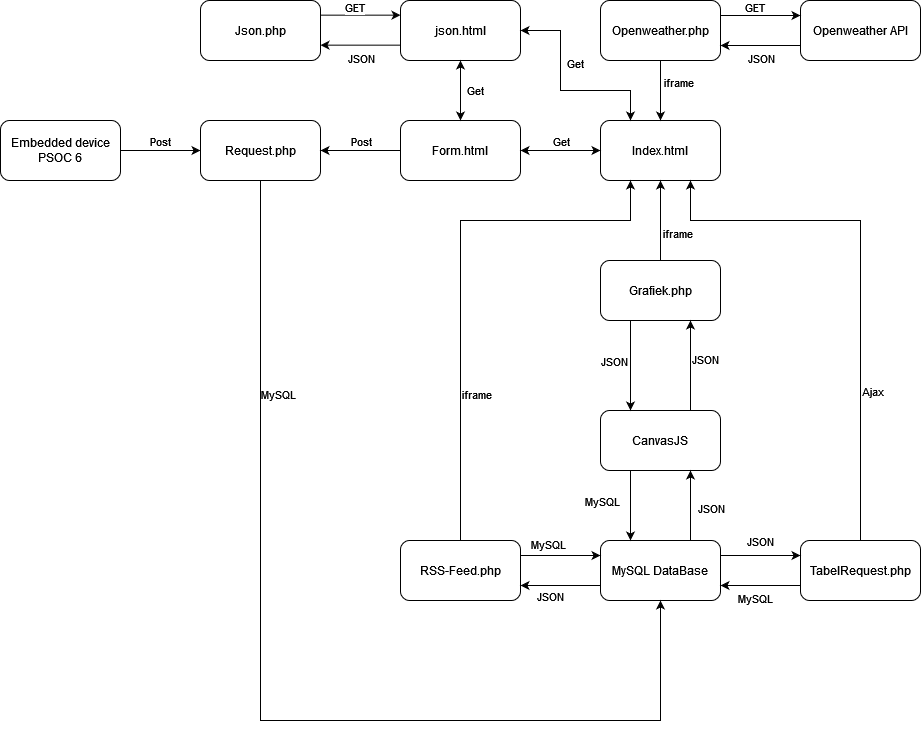

The diagram above was exported from draw.io. Its source (the exported page's mxGraphModel, read from the mxfile embedded in the PNG):
<mxGraphModel dx="1422" dy="786" grid="1" gridSize="10" guides="1" tooltips="1" connect="1" arrows="1" fold="1" page="1" pageScale="1" pageWidth="1169" pageHeight="827" math="0" shadow="0">
  <root>
    <mxCell id="WIyWlLk6GJQsqaUBKTNV-0" />
    <mxCell id="WIyWlLk6GJQsqaUBKTNV-1" parent="WIyWlLk6GJQsqaUBKTNV-0" />
    <mxCell id="bgDLbyBRdToVYvVWQRco-0" value="Embedded device PSOC 6" style="rounded=1;whiteSpace=wrap;html=1;" parent="WIyWlLk6GJQsqaUBKTNV-1" vertex="1">
      <mxGeometry x="50" y="190" width="120" height="60" as="geometry" />
    </mxCell>
    <mxCell id="bgDLbyBRdToVYvVWQRco-1" value="" style="endArrow=classic;html=1;rounded=0;exitX=1;exitY=0.5;exitDx=0;exitDy=0;entryX=0;entryY=0.5;entryDx=0;entryDy=0;" parent="WIyWlLk6GJQsqaUBKTNV-1" source="bgDLbyBRdToVYvVWQRco-0" target="bgDLbyBRdToVYvVWQRco-2" edge="1">
      <mxGeometry width="50" height="50" relative="1" as="geometry">
        <mxPoint x="540" y="350" as="sourcePoint" />
        <mxPoint x="250" y="220" as="targetPoint" />
      </mxGeometry>
    </mxCell>
    <mxCell id="bgDLbyBRdToVYvVWQRco-4" value="Post" style="edgeLabel;html=1;align=center;verticalAlign=bottom;resizable=0;points=[];" parent="bgDLbyBRdToVYvVWQRco-1" vertex="1" connectable="0">
      <mxGeometry x="0.1357" y="-1" relative="1" as="geometry">
        <mxPoint x="-6" y="-1" as="offset" />
      </mxGeometry>
    </mxCell>
    <mxCell id="bgDLbyBRdToVYvVWQRco-2" value="Request.php" style="rounded=1;whiteSpace=wrap;html=1;" parent="WIyWlLk6GJQsqaUBKTNV-1" vertex="1">
      <mxGeometry x="250" y="190" width="120" height="60" as="geometry" />
    </mxCell>
    <mxCell id="bgDLbyBRdToVYvVWQRco-5" value="Form.html" style="rounded=1;whiteSpace=wrap;html=1;" parent="WIyWlLk6GJQsqaUBKTNV-1" vertex="1">
      <mxGeometry x="450" y="190" width="120" height="60" as="geometry" />
    </mxCell>
    <mxCell id="bgDLbyBRdToVYvVWQRco-6" value="" style="endArrow=classic;html=1;rounded=0;exitX=0;exitY=0.5;exitDx=0;exitDy=0;entryX=1;entryY=0.5;entryDx=0;entryDy=0;verticalAlign=top;align=center;" parent="WIyWlLk6GJQsqaUBKTNV-1" source="bgDLbyBRdToVYvVWQRco-5" target="bgDLbyBRdToVYvVWQRco-2" edge="1">
      <mxGeometry width="50" height="50" relative="1" as="geometry">
        <mxPoint x="370" y="219.71" as="sourcePoint" />
        <mxPoint x="410" y="190" as="targetPoint" />
      </mxGeometry>
    </mxCell>
    <mxCell id="wx6239m81QT0HoVBC2bA-0" value="&lt;div&gt;Post&lt;/div&gt;" style="edgeLabel;html=1;align=center;verticalAlign=bottom;resizable=0;points=[];" vertex="1" connectable="0" parent="bgDLbyBRdToVYvVWQRco-6">
      <mxGeometry x="0.3" y="1" relative="1" as="geometry">
        <mxPoint x="12" y="-1" as="offset" />
      </mxGeometry>
    </mxCell>
    <mxCell id="bgDLbyBRdToVYvVWQRco-8" value="Index.html" style="rounded=1;whiteSpace=wrap;html=1;" parent="WIyWlLk6GJQsqaUBKTNV-1" vertex="1">
      <mxGeometry x="650" y="190" width="120" height="60" as="geometry" />
    </mxCell>
    <mxCell id="bgDLbyBRdToVYvVWQRco-9" value="" style="endArrow=classic;startArrow=classic;html=1;rounded=0;entryX=0;entryY=0.5;entryDx=0;entryDy=0;exitX=1;exitY=0.5;exitDx=0;exitDy=0;" parent="WIyWlLk6GJQsqaUBKTNV-1" source="bgDLbyBRdToVYvVWQRco-5" target="bgDLbyBRdToVYvVWQRco-8" edge="1">
      <mxGeometry width="50" height="50" relative="1" as="geometry">
        <mxPoint x="590" y="350" as="sourcePoint" />
        <mxPoint x="640" y="300" as="targetPoint" />
      </mxGeometry>
    </mxCell>
    <mxCell id="wx6239m81QT0HoVBC2bA-2" value="Get" style="edgeLabel;html=1;align=center;verticalAlign=middle;resizable=0;points=[];" vertex="1" connectable="0" parent="bgDLbyBRdToVYvVWQRco-9">
      <mxGeometry x="-0.3862" y="-1" relative="1" as="geometry">
        <mxPoint x="15" y="-11" as="offset" />
      </mxGeometry>
    </mxCell>
    <mxCell id="bgDLbyBRdToVYvVWQRco-10" value="&lt;div&gt;RSS-Feed.php&lt;/div&gt;" style="rounded=1;whiteSpace=wrap;html=1;" parent="WIyWlLk6GJQsqaUBKTNV-1" vertex="1">
      <mxGeometry x="450" y="610" width="120" height="60" as="geometry" />
    </mxCell>
    <mxCell id="bgDLbyBRdToVYvVWQRco-12" value="Grafiek.php" style="rounded=1;whiteSpace=wrap;html=1;" parent="WIyWlLk6GJQsqaUBKTNV-1" vertex="1">
      <mxGeometry x="650" y="330" width="120" height="60" as="geometry" />
    </mxCell>
    <mxCell id="bgDLbyBRdToVYvVWQRco-13" value="" style="endArrow=classic;html=1;rounded=0;entryX=0.5;entryY=1;entryDx=0;entryDy=0;exitX=0.5;exitY=0;exitDx=0;exitDy=0;" parent="WIyWlLk6GJQsqaUBKTNV-1" source="bgDLbyBRdToVYvVWQRco-12" target="bgDLbyBRdToVYvVWQRco-8" edge="1">
      <mxGeometry width="50" height="50" relative="1" as="geometry">
        <mxPoint x="670" y="300" as="sourcePoint" />
        <mxPoint x="735" y="250" as="targetPoint" />
      </mxGeometry>
    </mxCell>
    <mxCell id="wx6239m81QT0HoVBC2bA-12" value="&lt;div&gt;iframe&lt;/div&gt;" style="edgeLabel;html=1;align=left;verticalAlign=middle;resizable=0;points=[];labelPosition=right;verticalLabelPosition=middle;" vertex="1" connectable="0" parent="bgDLbyBRdToVYvVWQRco-13">
      <mxGeometry x="-0.3069" y="-1" relative="1" as="geometry">
        <mxPoint as="offset" />
      </mxGeometry>
    </mxCell>
    <mxCell id="bgDLbyBRdToVYvVWQRco-16" value="MySQL DataBase" style="rounded=1;whiteSpace=wrap;html=1;" parent="WIyWlLk6GJQsqaUBKTNV-1" vertex="1">
      <mxGeometry x="650" y="610" width="120" height="60" as="geometry" />
    </mxCell>
    <mxCell id="bgDLbyBRdToVYvVWQRco-17" value="" style="endArrow=classic;html=1;rounded=0;entryX=0.75;entryY=1;entryDx=0;entryDy=0;exitX=0.75;exitY=0;exitDx=0;exitDy=0;" parent="WIyWlLk6GJQsqaUBKTNV-1" source="bgDLbyBRdToVYvVWQRco-18" target="bgDLbyBRdToVYvVWQRco-12" edge="1">
      <mxGeometry width="50" height="50" relative="1" as="geometry">
        <mxPoint x="720" y="450" as="sourcePoint" />
        <mxPoint x="730" y="420" as="targetPoint" />
      </mxGeometry>
    </mxCell>
    <mxCell id="wx6239m81QT0HoVBC2bA-28" value="JSON" style="edgeLabel;html=1;align=left;verticalAlign=middle;resizable=0;points=[];labelPosition=right;verticalLabelPosition=middle;" vertex="1" connectable="0" parent="bgDLbyBRdToVYvVWQRco-17">
      <mxGeometry x="0.146" relative="1" as="geometry">
        <mxPoint as="offset" />
      </mxGeometry>
    </mxCell>
    <mxCell id="bgDLbyBRdToVYvVWQRco-18" value="CanvasJS" style="rounded=1;whiteSpace=wrap;html=1;" parent="WIyWlLk6GJQsqaUBKTNV-1" vertex="1">
      <mxGeometry x="650" y="480" width="120" height="60" as="geometry" />
    </mxCell>
    <mxCell id="bgDLbyBRdToVYvVWQRco-19" value="" style="endArrow=classic;html=1;rounded=0;entryX=0.75;entryY=1;entryDx=0;entryDy=0;exitX=0.75;exitY=0;exitDx=0;exitDy=0;" parent="WIyWlLk6GJQsqaUBKTNV-1" source="bgDLbyBRdToVYvVWQRco-16" target="bgDLbyBRdToVYvVWQRco-18" edge="1">
      <mxGeometry width="50" height="50" relative="1" as="geometry">
        <mxPoint x="769.43" y="630" as="sourcePoint" />
        <mxPoint x="769.43" y="540" as="targetPoint" />
        <Array as="points">
          <mxPoint x="740" y="570" />
        </Array>
      </mxGeometry>
    </mxCell>
    <mxCell id="wx6239m81QT0HoVBC2bA-19" value="&lt;div&gt;JSON&lt;/div&gt;" style="edgeLabel;html=1;align=center;verticalAlign=middle;resizable=0;points=[];" vertex="1" connectable="0" parent="bgDLbyBRdToVYvVWQRco-19">
      <mxGeometry x="-0.0502" y="-4" relative="1" as="geometry">
        <mxPoint x="16" as="offset" />
      </mxGeometry>
    </mxCell>
    <mxCell id="bgDLbyBRdToVYvVWQRco-20" value="" style="endArrow=classic;html=1;rounded=0;exitX=0.5;exitY=1;exitDx=0;exitDy=0;entryX=0.5;entryY=1;entryDx=0;entryDy=0;" parent="WIyWlLk6GJQsqaUBKTNV-1" source="bgDLbyBRdToVYvVWQRco-2" target="bgDLbyBRdToVYvVWQRco-16" edge="1">
      <mxGeometry width="50" height="50" relative="1" as="geometry">
        <mxPoint x="590" y="470" as="sourcePoint" />
        <mxPoint x="680" y="790" as="targetPoint" />
        <Array as="points">
          <mxPoint x="310" y="790" />
          <mxPoint x="710" y="790" />
        </Array>
      </mxGeometry>
    </mxCell>
    <mxCell id="wx6239m81QT0HoVBC2bA-1" value="MySQL" style="edgeLabel;html=1;align=left;verticalAlign=middle;resizable=0;points=[];labelPosition=right;verticalLabelPosition=middle;" vertex="1" connectable="0" parent="bgDLbyBRdToVYvVWQRco-20">
      <mxGeometry x="-0.5984" y="-1" relative="1" as="geometry">
        <mxPoint as="offset" />
      </mxGeometry>
    </mxCell>
    <mxCell id="bgDLbyBRdToVYvVWQRco-21" value="TabelRequest.php" style="rounded=1;whiteSpace=wrap;html=1;" parent="WIyWlLk6GJQsqaUBKTNV-1" vertex="1">
      <mxGeometry x="850" y="610" width="120" height="60" as="geometry" />
    </mxCell>
    <mxCell id="bgDLbyBRdToVYvVWQRco-23" value="" style="endArrow=classic;html=1;rounded=0;entryX=0.75;entryY=1;entryDx=0;entryDy=0;exitX=0.5;exitY=0;exitDx=0;exitDy=0;" parent="WIyWlLk6GJQsqaUBKTNV-1" source="bgDLbyBRdToVYvVWQRco-21" target="bgDLbyBRdToVYvVWQRco-8" edge="1">
      <mxGeometry width="50" height="50" relative="1" as="geometry">
        <mxPoint x="590" y="470" as="sourcePoint" />
        <mxPoint x="640" y="420" as="targetPoint" />
        <Array as="points">
          <mxPoint x="910" y="290" />
          <mxPoint x="740" y="290" />
        </Array>
      </mxGeometry>
    </mxCell>
    <mxCell id="wx6239m81QT0HoVBC2bA-13" value="Ajax" style="edgeLabel;html=1;align=left;verticalAlign=middle;resizable=0;points=[];labelPosition=right;verticalLabelPosition=middle;" vertex="1" connectable="0" parent="bgDLbyBRdToVYvVWQRco-23">
      <mxGeometry x="-0.2864" y="-3" relative="1" as="geometry">
        <mxPoint x="-3" y="39" as="offset" />
      </mxGeometry>
    </mxCell>
    <mxCell id="bgDLbyBRdToVYvVWQRco-24" value="Openweather.php" style="rounded=1;whiteSpace=wrap;html=1;" parent="WIyWlLk6GJQsqaUBKTNV-1" vertex="1">
      <mxGeometry x="650" y="70" width="120" height="60" as="geometry" />
    </mxCell>
    <mxCell id="bgDLbyBRdToVYvVWQRco-27" value="" style="endArrow=classic;html=1;rounded=0;entryX=0.5;entryY=0;entryDx=0;entryDy=0;exitX=0.5;exitY=1;exitDx=0;exitDy=0;" parent="WIyWlLk6GJQsqaUBKTNV-1" source="bgDLbyBRdToVYvVWQRco-24" target="bgDLbyBRdToVYvVWQRco-8" edge="1">
      <mxGeometry width="50" height="50" relative="1" as="geometry">
        <mxPoint x="750" y="120" as="sourcePoint" />
        <mxPoint x="840" y="190" as="targetPoint" />
      </mxGeometry>
    </mxCell>
    <mxCell id="wx6239m81QT0HoVBC2bA-11" value="&lt;div&gt;iframe&lt;/div&gt;" style="edgeLabel;html=1;align=left;verticalAlign=middle;resizable=0;points=[];labelPosition=right;verticalLabelPosition=middle;" vertex="1" connectable="0" parent="bgDLbyBRdToVYvVWQRco-27">
      <mxGeometry x="-0.292" y="2" relative="1" as="geometry">
        <mxPoint as="offset" />
      </mxGeometry>
    </mxCell>
    <mxCell id="bgDLbyBRdToVYvVWQRco-28" value="Openweather API" style="rounded=1;whiteSpace=wrap;html=1;" parent="WIyWlLk6GJQsqaUBKTNV-1" vertex="1">
      <mxGeometry x="850" y="70" width="120" height="60" as="geometry" />
    </mxCell>
    <mxCell id="bgDLbyBRdToVYvVWQRco-29" value="" style="endArrow=classic;html=1;rounded=0;entryX=1;entryY=0.75;entryDx=0;entryDy=0;exitX=0;exitY=0.75;exitDx=0;exitDy=0;" parent="WIyWlLk6GJQsqaUBKTNV-1" source="bgDLbyBRdToVYvVWQRco-28" target="bgDLbyBRdToVYvVWQRco-24" edge="1">
      <mxGeometry width="50" height="50" relative="1" as="geometry">
        <mxPoint x="1210" y="530" as="sourcePoint" />
        <mxPoint x="1260" y="480" as="targetPoint" />
      </mxGeometry>
    </mxCell>
    <mxCell id="wx6239m81QT0HoVBC2bA-22" value="JSON" style="edgeLabel;html=1;align=center;verticalAlign=top;resizable=0;points=[];labelPosition=center;verticalLabelPosition=bottom;" vertex="1" connectable="0" parent="bgDLbyBRdToVYvVWQRco-29">
      <mxGeometry x="-0.2429" relative="1" as="geometry">
        <mxPoint x="-10" as="offset" />
      </mxGeometry>
    </mxCell>
    <mxCell id="wx6239m81QT0HoVBC2bA-3" value="" style="endArrow=classic;html=1;rounded=0;exitX=0.5;exitY=0;exitDx=0;exitDy=0;entryX=0.25;entryY=1;entryDx=0;entryDy=0;" edge="1" parent="WIyWlLk6GJQsqaUBKTNV-1" source="bgDLbyBRdToVYvVWQRco-10" target="bgDLbyBRdToVYvVWQRco-8">
      <mxGeometry width="50" height="50" relative="1" as="geometry">
        <mxPoint x="650" y="440" as="sourcePoint" />
        <mxPoint x="700" y="390" as="targetPoint" />
        <Array as="points">
          <mxPoint x="510" y="290" />
          <mxPoint x="680" y="290" />
        </Array>
      </mxGeometry>
    </mxCell>
    <mxCell id="wx6239m81QT0HoVBC2bA-14" value="iframe" style="edgeLabel;html=1;align=left;verticalAlign=middle;resizable=0;points=[];labelPosition=right;verticalLabelPosition=middle;" vertex="1" connectable="0" parent="wx6239m81QT0HoVBC2bA-3">
      <mxGeometry x="-0.4468" relative="1" as="geometry">
        <mxPoint as="offset" />
      </mxGeometry>
    </mxCell>
    <mxCell id="wx6239m81QT0HoVBC2bA-6" value="" style="endArrow=classic;html=1;rounded=0;exitX=1;exitY=0.25;exitDx=0;exitDy=0;entryX=0;entryY=0.25;entryDx=0;entryDy=0;" edge="1" parent="WIyWlLk6GJQsqaUBKTNV-1" source="bgDLbyBRdToVYvVWQRco-10" target="bgDLbyBRdToVYvVWQRco-16">
      <mxGeometry width="50" height="50" relative="1" as="geometry">
        <mxPoint x="650" y="440" as="sourcePoint" />
        <mxPoint x="700" y="390" as="targetPoint" />
      </mxGeometry>
    </mxCell>
    <mxCell id="wx6239m81QT0HoVBC2bA-17" value="MySQL" style="edgeLabel;html=1;align=center;verticalAlign=bottom;resizable=0;points=[];labelPosition=center;verticalLabelPosition=top;" vertex="1" connectable="0" parent="wx6239m81QT0HoVBC2bA-6">
      <mxGeometry x="-0.3345" y="2" relative="1" as="geometry">
        <mxPoint as="offset" />
      </mxGeometry>
    </mxCell>
    <mxCell id="wx6239m81QT0HoVBC2bA-7" value="" style="endArrow=classic;html=1;rounded=0;exitX=0;exitY=0.75;exitDx=0;exitDy=0;entryX=1;entryY=0.75;entryDx=0;entryDy=0;" edge="1" parent="WIyWlLk6GJQsqaUBKTNV-1" source="bgDLbyBRdToVYvVWQRco-16" target="bgDLbyBRdToVYvVWQRco-10">
      <mxGeometry width="50" height="50" relative="1" as="geometry">
        <mxPoint x="650" y="440" as="sourcePoint" />
        <mxPoint x="700" y="390" as="targetPoint" />
      </mxGeometry>
    </mxCell>
    <mxCell id="wx6239m81QT0HoVBC2bA-18" value="JSON" style="edgeLabel;html=1;align=center;verticalAlign=top;resizable=0;points=[];labelPosition=center;verticalLabelPosition=bottom;" vertex="1" connectable="0" parent="wx6239m81QT0HoVBC2bA-7">
      <mxGeometry x="0.2655" y="-2" relative="1" as="geometry">
        <mxPoint as="offset" />
      </mxGeometry>
    </mxCell>
    <mxCell id="wx6239m81QT0HoVBC2bA-8" value="" style="endArrow=classic;html=1;rounded=0;exitX=1;exitY=0.25;exitDx=0;exitDy=0;entryX=0;entryY=0.25;entryDx=0;entryDy=0;" edge="1" parent="WIyWlLk6GJQsqaUBKTNV-1" source="bgDLbyBRdToVYvVWQRco-16" target="bgDLbyBRdToVYvVWQRco-21">
      <mxGeometry width="50" height="50" relative="1" as="geometry">
        <mxPoint x="650" y="440" as="sourcePoint" />
        <mxPoint x="700" y="390" as="targetPoint" />
      </mxGeometry>
    </mxCell>
    <mxCell id="wx6239m81QT0HoVBC2bA-16" value="JSON" style="edgeLabel;html=1;align=center;verticalAlign=bottom;resizable=0;points=[];labelPosition=center;verticalLabelPosition=top;" vertex="1" connectable="0" parent="wx6239m81QT0HoVBC2bA-8">
      <mxGeometry x="0.2862" y="-2" relative="1" as="geometry">
        <mxPoint x="-12" y="-7" as="offset" />
      </mxGeometry>
    </mxCell>
    <mxCell id="wx6239m81QT0HoVBC2bA-9" value="" style="endArrow=classic;html=1;rounded=0;exitX=0;exitY=0.75;exitDx=0;exitDy=0;entryX=1;entryY=0.75;entryDx=0;entryDy=0;" edge="1" parent="WIyWlLk6GJQsqaUBKTNV-1" source="bgDLbyBRdToVYvVWQRco-21" target="bgDLbyBRdToVYvVWQRco-16">
      <mxGeometry width="50" height="50" relative="1" as="geometry">
        <mxPoint x="650" y="440" as="sourcePoint" />
        <mxPoint x="700" y="390" as="targetPoint" />
      </mxGeometry>
    </mxCell>
    <mxCell id="wx6239m81QT0HoVBC2bA-23" value="MySQL" style="edgeLabel;html=1;align=center;verticalAlign=top;resizable=0;points=[];labelPosition=center;verticalLabelPosition=bottom;" vertex="1" connectable="0" parent="wx6239m81QT0HoVBC2bA-9">
      <mxGeometry x="0.1429" relative="1" as="geometry">
        <mxPoint as="offset" />
      </mxGeometry>
    </mxCell>
    <mxCell id="wx6239m81QT0HoVBC2bA-10" value="" style="endArrow=classic;html=1;rounded=0;exitX=0.25;exitY=1;exitDx=0;exitDy=0;entryX=0.25;entryY=0;entryDx=0;entryDy=0;" edge="1" parent="WIyWlLk6GJQsqaUBKTNV-1" source="bgDLbyBRdToVYvVWQRco-18" target="bgDLbyBRdToVYvVWQRco-16">
      <mxGeometry width="50" height="50" relative="1" as="geometry">
        <mxPoint x="650" y="440" as="sourcePoint" />
        <mxPoint x="700" y="390" as="targetPoint" />
      </mxGeometry>
    </mxCell>
    <mxCell id="wx6239m81QT0HoVBC2bA-24" value="MySQL" style="edgeLabel;html=1;align=right;verticalAlign=middle;resizable=0;points=[];labelPosition=left;verticalLabelPosition=middle;" vertex="1" connectable="0" parent="wx6239m81QT0HoVBC2bA-10">
      <mxGeometry x="-0.2367" y="1" relative="1" as="geometry">
        <mxPoint x="-11" y="3" as="offset" />
      </mxGeometry>
    </mxCell>
    <mxCell id="wx6239m81QT0HoVBC2bA-21" value="" style="endArrow=classic;html=1;rounded=0;exitX=1;exitY=0.25;exitDx=0;exitDy=0;entryX=0;entryY=0.25;entryDx=0;entryDy=0;" edge="1" parent="WIyWlLk6GJQsqaUBKTNV-1" source="bgDLbyBRdToVYvVWQRco-24" target="bgDLbyBRdToVYvVWQRco-28">
      <mxGeometry width="50" height="50" relative="1" as="geometry">
        <mxPoint x="540" y="400" as="sourcePoint" />
        <mxPoint x="590" y="350" as="targetPoint" />
      </mxGeometry>
    </mxCell>
    <mxCell id="wx6239m81QT0HoVBC2bA-25" value="GET" style="edgeLabel;html=1;align=center;verticalAlign=bottom;resizable=0;points=[];" vertex="1" connectable="0" parent="wx6239m81QT0HoVBC2bA-21">
      <mxGeometry x="-0.1714" y="-1" relative="1" as="geometry">
        <mxPoint as="offset" />
      </mxGeometry>
    </mxCell>
    <mxCell id="wx6239m81QT0HoVBC2bA-26" value="" style="endArrow=classic;html=1;rounded=0;entryX=0.25;entryY=0;entryDx=0;entryDy=0;exitX=0.25;exitY=1;exitDx=0;exitDy=0;" edge="1" parent="WIyWlLk6GJQsqaUBKTNV-1" source="bgDLbyBRdToVYvVWQRco-12" target="bgDLbyBRdToVYvVWQRco-18">
      <mxGeometry width="50" height="50" relative="1" as="geometry">
        <mxPoint x="540" y="490" as="sourcePoint" />
        <mxPoint x="590" y="440" as="targetPoint" />
      </mxGeometry>
    </mxCell>
    <mxCell id="wx6239m81QT0HoVBC2bA-27" value="JSON" style="edgeLabel;html=1;align=right;verticalAlign=middle;resizable=0;points=[];labelPosition=left;verticalLabelPosition=middle;" vertex="1" connectable="0" parent="wx6239m81QT0HoVBC2bA-26">
      <mxGeometry x="-0.1968" y="-2" relative="1" as="geometry">
        <mxPoint y="4" as="offset" />
      </mxGeometry>
    </mxCell>
    <mxCell id="wx6239m81QT0HoVBC2bA-29" value="json.html" style="rounded=1;whiteSpace=wrap;html=1;" vertex="1" parent="WIyWlLk6GJQsqaUBKTNV-1">
      <mxGeometry x="450" y="70" width="120" height="60" as="geometry" />
    </mxCell>
    <mxCell id="wx6239m81QT0HoVBC2bA-30" value="" style="endArrow=classic;startArrow=classic;html=1;rounded=0;entryX=0.5;entryY=0;entryDx=0;entryDy=0;exitX=0.5;exitY=1;exitDx=0;exitDy=0;" edge="1" parent="WIyWlLk6GJQsqaUBKTNV-1" source="wx6239m81QT0HoVBC2bA-29" target="bgDLbyBRdToVYvVWQRco-5">
      <mxGeometry width="50" height="50" relative="1" as="geometry">
        <mxPoint x="510" y="140" as="sourcePoint" />
        <mxPoint x="540" y="170.0000000000001" as="targetPoint" />
      </mxGeometry>
    </mxCell>
    <mxCell id="wx6239m81QT0HoVBC2bA-31" value="Get" style="edgeLabel;html=1;align=center;verticalAlign=middle;resizable=0;points=[];" vertex="1" connectable="0" parent="wx6239m81QT0HoVBC2bA-30">
      <mxGeometry x="-0.3862" y="-1" relative="1" as="geometry">
        <mxPoint x="15" y="11" as="offset" />
      </mxGeometry>
    </mxCell>
    <mxCell id="wx6239m81QT0HoVBC2bA-32" value="" style="endArrow=classic;startArrow=classic;html=1;rounded=0;entryX=0.25;entryY=0;entryDx=0;entryDy=0;exitX=1;exitY=0.5;exitDx=0;exitDy=0;" edge="1" parent="WIyWlLk6GJQsqaUBKTNV-1" source="wx6239m81QT0HoVBC2bA-29" target="bgDLbyBRdToVYvVWQRco-8">
      <mxGeometry width="50" height="50" relative="1" as="geometry">
        <mxPoint x="610.0000000000002" y="110.00000000000011" as="sourcePoint" />
        <mxPoint x="610.0000000000002" y="170.0000000000001" as="targetPoint" />
        <Array as="points">
          <mxPoint x="610" y="100" />
          <mxPoint x="610" y="160" />
          <mxPoint x="680" y="160" />
        </Array>
      </mxGeometry>
    </mxCell>
    <mxCell id="wx6239m81QT0HoVBC2bA-33" value="Get" style="edgeLabel;html=1;align=center;verticalAlign=middle;resizable=0;points=[];" vertex="1" connectable="0" parent="wx6239m81QT0HoVBC2bA-32">
      <mxGeometry x="-0.3862" y="-1" relative="1" as="geometry">
        <mxPoint x="15" y="11" as="offset" />
      </mxGeometry>
    </mxCell>
    <mxCell id="wx6239m81QT0HoVBC2bA-34" value="&lt;div&gt;Json.php&lt;/div&gt;" style="rounded=1;whiteSpace=wrap;html=1;" vertex="1" parent="WIyWlLk6GJQsqaUBKTNV-1">
      <mxGeometry x="250" y="70" width="120" height="60" as="geometry" />
    </mxCell>
    <mxCell id="wx6239m81QT0HoVBC2bA-35" value="" style="endArrow=classic;html=1;rounded=0;entryX=1;entryY=0.75;entryDx=0;entryDy=0;exitX=0;exitY=0.75;exitDx=0;exitDy=0;" edge="1" parent="WIyWlLk6GJQsqaUBKTNV-1">
      <mxGeometry width="50" height="50" relative="1" as="geometry">
        <mxPoint x="450" y="114.66000000000011" as="sourcePoint" />
        <mxPoint x="370" y="114.66000000000011" as="targetPoint" />
      </mxGeometry>
    </mxCell>
    <mxCell id="wx6239m81QT0HoVBC2bA-36" value="JSON" style="edgeLabel;html=1;align=center;verticalAlign=top;resizable=0;points=[];labelPosition=center;verticalLabelPosition=bottom;" vertex="1" connectable="0" parent="wx6239m81QT0HoVBC2bA-35">
      <mxGeometry x="-0.2429" relative="1" as="geometry">
        <mxPoint x="-10" as="offset" />
      </mxGeometry>
    </mxCell>
    <mxCell id="wx6239m81QT0HoVBC2bA-37" value="" style="endArrow=classic;html=1;rounded=0;exitX=1;exitY=0.25;exitDx=0;exitDy=0;entryX=0;entryY=0.25;entryDx=0;entryDy=0;" edge="1" parent="WIyWlLk6GJQsqaUBKTNV-1">
      <mxGeometry width="50" height="50" relative="1" as="geometry">
        <mxPoint x="370" y="84.66000000000011" as="sourcePoint" />
        <mxPoint x="450" y="84.66000000000011" as="targetPoint" />
      </mxGeometry>
    </mxCell>
    <mxCell id="wx6239m81QT0HoVBC2bA-38" value="GET" style="edgeLabel;html=1;align=center;verticalAlign=bottom;resizable=0;points=[];" vertex="1" connectable="0" parent="wx6239m81QT0HoVBC2bA-37">
      <mxGeometry x="-0.1714" y="-1" relative="1" as="geometry">
        <mxPoint as="offset" />
      </mxGeometry>
    </mxCell>
  </root>
</mxGraphModel>